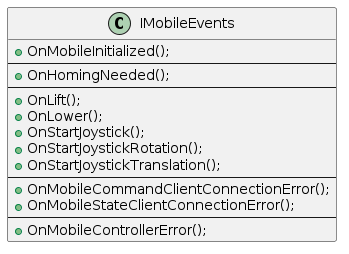

The diagram above was rendered by PlantUML. Its source (embedded in the PNG):
@startuml IMobileEvents

class IMobileEvents
{
    +OnMobileInitialized();
    ---
    +OnHomingNeeded();
    ---
    +OnLift();
    +OnLower();
    +OnStartJoystick();
    +OnStartJoystickRotation();
    +OnStartJoystickTranslation();
    ---
    +OnMobileCommandClientConnectionError();
    +OnMobileStateClientConnectionError();
    ---
    +OnMobileControllerError();
}

@enduml